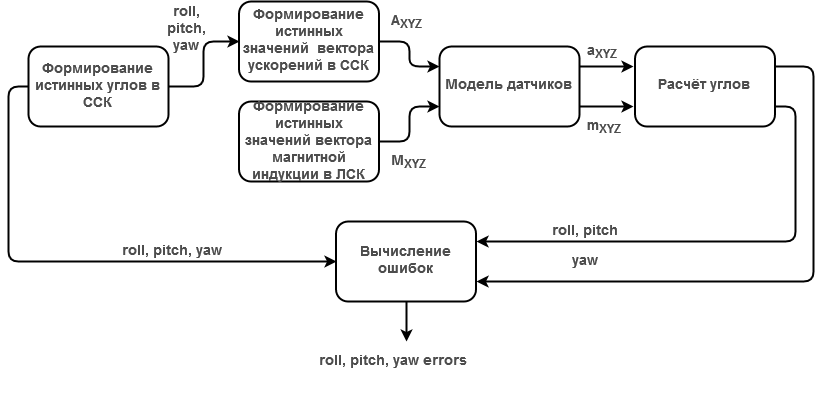

The diagram above was exported from draw.io. Its source (the exported page's mxGraphModel, read from the mxfile embedded in the PNG):
<mxGraphModel dx="1408" dy="751" grid="1" gridSize="10" guides="1" tooltips="1" connect="1" arrows="1" fold="0" page="1" pageScale="1" pageWidth="1169" pageHeight="827" math="0" shadow="0">
  <root>
    <mxCell id="0" />
    <mxCell id="1" parent="0" />
    <mxCell id="CxOt6x99I_1Tiw3jSqQq-6" style="edgeStyle=orthogonalEdgeStyle;rounded=1;orthogonalLoop=1;jettySize=auto;html=1;exitX=1;exitY=0.5;exitDx=0;exitDy=0;entryX=0;entryY=0.25;entryDx=0;entryDy=0;strokeColor=#000000;strokeWidth=2;shadow=0;fontSize=12;fillColor=#ffffff;glass=0;" edge="1" parent="1" source="CxOt6x99I_1Tiw3jSqQq-26" target="mXg3JUOwTSh3vJXHM0lE-3">
      <mxGeometry relative="1" as="geometry">
        <mxPoint x="420" y="170" as="sourcePoint" />
      </mxGeometry>
    </mxCell>
    <mxCell id="CxOt6x99I_1Tiw3jSqQq-7" style="edgeStyle=orthogonalEdgeStyle;rounded=1;orthogonalLoop=1;jettySize=auto;html=1;exitX=1;exitY=0.5;exitDx=0;exitDy=0;entryX=0;entryY=0.75;entryDx=0;entryDy=0;strokeColor=#000000;strokeWidth=2;shadow=0;fontSize=12;fillColor=#ffffff;glass=0;" edge="1" parent="1" source="CxOt6x99I_1Tiw3jSqQq-25" target="mXg3JUOwTSh3vJXHM0lE-3">
      <mxGeometry relative="1" as="geometry">
        <mxPoint x="420" y="240" as="sourcePoint" />
      </mxGeometry>
    </mxCell>
    <mxCell id="CxOt6x99I_1Tiw3jSqQq-17" style="edgeStyle=orthogonalEdgeStyle;rounded=1;orthogonalLoop=1;jettySize=auto;html=1;exitX=0;exitY=0.5;exitDx=0;exitDy=0;entryX=0;entryY=0.5;entryDx=0;entryDy=0;strokeColor=#000000;strokeWidth=2;shadow=0;fontSize=12;fillColor=#ffffff;glass=0;" edge="1" parent="1" source="mXg3JUOwTSh3vJXHM0lE-2" target="mXg3JUOwTSh3vJXHM0lE-5">
      <mxGeometry relative="1" as="geometry" />
    </mxCell>
    <mxCell id="CxOt6x99I_1Tiw3jSqQq-29" style="edgeStyle=orthogonalEdgeStyle;rounded=1;orthogonalLoop=1;jettySize=auto;html=1;exitX=1;exitY=0.5;exitDx=0;exitDy=0;entryX=0;entryY=0.5;entryDx=0;entryDy=0;strokeColor=#000000;shadow=0;fontSize=12;strokeWidth=2;fillColor=#ffffff;glass=0;" edge="1" parent="1" source="mXg3JUOwTSh3vJXHM0lE-2" target="CxOt6x99I_1Tiw3jSqQq-26">
      <mxGeometry relative="1" as="geometry" />
    </mxCell>
    <mxCell id="mXg3JUOwTSh3vJXHM0lE-2" value="&lt;font style=&quot;font-size: 14px&quot; color=&quot;#4D4D4D&quot;&gt;&lt;b&gt;Формирование истинных углов в ССК &lt;/b&gt;&lt;/font&gt;" style="rounded=1;whiteSpace=wrap;html=1;glass=0;shadow=0;strokeColor=#000000;strokeWidth=2;" parent="1" vertex="1">
      <mxGeometry x="65" y="145" width="140" height="80" as="geometry" />
    </mxCell>
    <mxCell id="CxOt6x99I_1Tiw3jSqQq-31" style="edgeStyle=orthogonalEdgeStyle;rounded=1;orthogonalLoop=1;jettySize=auto;html=1;exitX=1;exitY=0.25;exitDx=0;exitDy=0;strokeColor=#000000;shadow=0;fontSize=12;strokeWidth=2;fillColor=#ffffff;glass=0;" edge="1" parent="1" source="mXg3JUOwTSh3vJXHM0lE-3">
      <mxGeometry relative="1" as="geometry">
        <mxPoint x="670" y="165" as="targetPoint" />
      </mxGeometry>
    </mxCell>
    <mxCell id="CxOt6x99I_1Tiw3jSqQq-32" style="edgeStyle=orthogonalEdgeStyle;rounded=1;orthogonalLoop=1;jettySize=auto;html=1;exitX=1;exitY=0.75;exitDx=0;exitDy=0;strokeColor=#000000;shadow=0;fontSize=12;strokeWidth=2;fillColor=#ffffff;glass=0;" edge="1" parent="1" source="mXg3JUOwTSh3vJXHM0lE-3">
      <mxGeometry relative="1" as="geometry">
        <mxPoint x="670" y="205" as="targetPoint" />
      </mxGeometry>
    </mxCell>
    <mxCell id="mXg3JUOwTSh3vJXHM0lE-3" value="&lt;font style=&quot;font-size: 14px&quot; color=&quot;#4D4D4D&quot;&gt;&lt;b&gt;Модель датчиков&lt;br&gt;&lt;/b&gt;&lt;/font&gt;" style="rounded=1;whiteSpace=wrap;html=1;shadow=0;strokeColor=#000000;glass=0;strokeWidth=2;" parent="1" vertex="1">
      <mxGeometry x="476" y="145" width="140" height="80" as="geometry" />
    </mxCell>
    <mxCell id="CxOt6x99I_1Tiw3jSqQq-15" style="edgeStyle=orthogonalEdgeStyle;rounded=1;orthogonalLoop=1;jettySize=auto;html=1;exitX=1;exitY=0.75;exitDx=0;exitDy=0;entryX=1;entryY=0.25;entryDx=0;entryDy=0;strokeColor=#000000;strokeWidth=2;shadow=0;fontSize=12;fillColor=#ffffff;glass=0;" edge="1" parent="1" source="mXg3JUOwTSh3vJXHM0lE-4" target="mXg3JUOwTSh3vJXHM0lE-5">
      <mxGeometry relative="1" as="geometry" />
    </mxCell>
    <mxCell id="CxOt6x99I_1Tiw3jSqQq-44" style="edgeStyle=orthogonalEdgeStyle;rounded=1;orthogonalLoop=1;jettySize=auto;html=1;exitX=1;exitY=0.25;exitDx=0;exitDy=0;entryX=1;entryY=0.75;entryDx=0;entryDy=0;strokeColor=#000000;shadow=0;fontSize=12;strokeWidth=2;fillColor=#ffffff;glass=0;" edge="1" parent="1" source="mXg3JUOwTSh3vJXHM0lE-4" target="mXg3JUOwTSh3vJXHM0lE-5">
      <mxGeometry relative="1" as="geometry">
        <Array as="points">
          <mxPoint x="850" y="165" />
          <mxPoint x="850" y="380" />
        </Array>
      </mxGeometry>
    </mxCell>
    <mxCell id="mXg3JUOwTSh3vJXHM0lE-4" value="&lt;font style=&quot;font-size: 14px&quot; color=&quot;#4D4D4D&quot;&gt;&lt;b&gt;Расчёт углов&lt;br&gt;&lt;/b&gt;&lt;/font&gt;" style="rounded=1;whiteSpace=wrap;html=1;shadow=0;strokeColor=#000000;glass=0;strokeWidth=2;" parent="1" vertex="1">
      <mxGeometry x="671.5" y="145" width="140" height="80" as="geometry" />
    </mxCell>
    <mxCell id="CxOt6x99I_1Tiw3jSqQq-19" style="edgeStyle=orthogonalEdgeStyle;rounded=1;orthogonalLoop=1;jettySize=auto;html=1;exitX=0.5;exitY=1;exitDx=0;exitDy=0;strokeColor=#000000;strokeWidth=2;shadow=0;fontSize=12;fillColor=#ffffff;glass=0;" edge="1" parent="1" source="mXg3JUOwTSh3vJXHM0lE-5">
      <mxGeometry relative="1" as="geometry">
        <mxPoint x="443" y="440" as="targetPoint" />
      </mxGeometry>
    </mxCell>
    <mxCell id="mXg3JUOwTSh3vJXHM0lE-5" value="&lt;font style=&quot;font-size: 14px&quot; color=&quot;#4D4D4D&quot;&gt;&lt;b&gt;Вычисление ошибок&lt;br&gt;&lt;/b&gt;&lt;/font&gt;" style="rounded=1;whiteSpace=wrap;html=1;shadow=0;strokeColor=#000000;glass=0;strokeWidth=2;" parent="1" vertex="1">
      <mxGeometry x="372.5" y="320" width="140" height="80" as="geometry" />
    </mxCell>
    <mxCell id="mXg3JUOwTSh3vJXHM0lE-24" value="&lt;font style=&quot;font-size: 14px&quot; color=&quot;#4D4D4D&quot;&gt;&lt;b&gt;roll, pitch,&lt;/b&gt;&lt;/font&gt;" style="text;html=1;strokeColor=none;fillColor=none;align=center;verticalAlign=middle;whiteSpace=wrap;rounded=0;shadow=1;glass=0;comic=0;" parent="1" vertex="1">
      <mxGeometry x="207.5" y="100" width="30" height="40" as="geometry" />
    </mxCell>
    <mxCell id="mXg3JUOwTSh3vJXHM0lE-25" value="&lt;font style=&quot;font-size: 14px&quot; color=&quot;#4D4D4D&quot;&gt;&lt;b&gt;A&lt;sub&gt;XYZ&lt;/sub&gt;&lt;/b&gt;&lt;/font&gt;" style="text;html=1;resizable=0;points=[];autosize=1;align=left;verticalAlign=top;spacingTop=-4;" parent="1" vertex="1">
      <mxGeometry x="426" y="110" width="50" height="20" as="geometry" />
    </mxCell>
    <mxCell id="mXg3JUOwTSh3vJXHM0lE-27" value="&lt;font style=&quot;font-size: 14px&quot; color=&quot;#4D4D4D&quot;&gt;&lt;b&gt;M&lt;sub&gt;XYZ&lt;/sub&gt;&lt;/b&gt;&lt;/font&gt;" style="text;html=1;resizable=0;points=[];autosize=1;align=left;verticalAlign=top;spacingTop=-4;" parent="1" vertex="1">
      <mxGeometry x="426" y="250" width="50" height="20" as="geometry" />
    </mxCell>
    <mxCell id="mXg3JUOwTSh3vJXHM0lE-28" value="&lt;font style=&quot;font-size: 14px&quot; color=&quot;#4D4D4D&quot;&gt;&lt;b&gt;a&lt;sub&gt;XYZ&lt;/sub&gt;&lt;/b&gt;&lt;/font&gt;" style="text;html=1;resizable=0;points=[];autosize=1;align=left;verticalAlign=top;spacingTop=-4;" parent="1" vertex="1">
      <mxGeometry x="621.5" y="140" width="50" height="20" as="geometry" />
    </mxCell>
    <mxCell id="mXg3JUOwTSh3vJXHM0lE-30" value="&lt;font style=&quot;font-size: 14px&quot; color=&quot;#4D4D4D&quot;&gt;&lt;b&gt;m&lt;sub&gt;XYZ&lt;/sub&gt;&lt;/b&gt;&lt;/font&gt;" style="text;html=1;resizable=0;points=[];autosize=1;align=left;verticalAlign=top;spacingTop=-4;" parent="1" vertex="1">
      <mxGeometry x="621.5" y="215" width="50" height="20" as="geometry" />
    </mxCell>
    <mxCell id="mXg3JUOwTSh3vJXHM0lE-31" value="&lt;font style=&quot;font-size: 14px&quot; color=&quot;#4D4D4D&quot;&gt;&lt;b&gt;roll, pitch&lt;br&gt;&lt;/b&gt;&lt;/font&gt;" style="text;html=1;strokeColor=none;fillColor=none;align=center;verticalAlign=middle;whiteSpace=wrap;rounded=0;shadow=1;glass=0;comic=0;" parent="1" vertex="1">
      <mxGeometry x="580" y="300" width="83" height="60" as="geometry" />
    </mxCell>
    <mxCell id="mXg3JUOwTSh3vJXHM0lE-34" value="&lt;font style=&quot;font-size: 14px&quot; color=&quot;#4D4D4D&quot;&gt;&lt;b&gt;yaw&lt;br&gt;&lt;/b&gt;&lt;/font&gt;" style="text;html=1;strokeColor=none;fillColor=none;align=center;verticalAlign=middle;whiteSpace=wrap;rounded=0;shadow=1;glass=0;comic=0;" parent="1" vertex="1">
      <mxGeometry x="589" y="345" width="65" height="30" as="geometry" />
    </mxCell>
    <mxCell id="mXg3JUOwTSh3vJXHM0lE-35" value="&lt;font style=&quot;font-size: 14px&quot; color=&quot;#4D4D4D&quot;&gt;&lt;b&gt;roll, pitch, yaw&lt;/b&gt;&lt;/font&gt;" style="text;html=1;strokeColor=none;fillColor=none;align=center;verticalAlign=middle;whiteSpace=wrap;rounded=0;shadow=1;glass=0;comic=0;" parent="1" vertex="1">
      <mxGeometry x="150" y="320" width="115" height="60" as="geometry" />
    </mxCell>
    <mxCell id="mXg3JUOwTSh3vJXHM0lE-36" value="&lt;font style=&quot;font-size: 14px&quot; color=&quot;#4D4D4D&quot;&gt;&lt;b&gt;roll, pitch, yaw errors&lt;br&gt;&lt;/b&gt;&lt;/font&gt;" style="text;html=1;strokeColor=none;fillColor=none;align=center;verticalAlign=middle;whiteSpace=wrap;rounded=0;shadow=1;glass=0;comic=0;" parent="1" vertex="1">
      <mxGeometry x="347.5" y="430" width="165" height="60" as="geometry" />
    </mxCell>
    <mxCell id="mXg3JUOwTSh3vJXHM0lE-39" value="&lt;font style=&quot;font-size: 14px&quot; color=&quot;#4D4D4D&quot;&gt;&lt;b&gt;&amp;nbsp;yaw&lt;/b&gt;&lt;/font&gt;" style="text;html=1;strokeColor=none;fillColor=none;align=center;verticalAlign=middle;whiteSpace=wrap;rounded=0;shadow=1;glass=0;comic=0;" parent="1" vertex="1">
      <mxGeometry x="202.5" y="135" width="35" height="20" as="geometry" />
    </mxCell>
    <mxCell id="CxOt6x99I_1Tiw3jSqQq-25" value="&lt;font style=&quot;font-size: 14px&quot; color=&quot;#4D4D4D&quot;&gt;&lt;b&gt;Формирование истинных значений вектора магнитной индукции в ЛСК &lt;/b&gt;&lt;/font&gt;" style="rounded=1;whiteSpace=wrap;html=1;comic=0;shadow=0;strokeColor=#000000;glass=0;strokeWidth=2;" vertex="1" parent="1">
      <mxGeometry x="275.5" y="200" width="140" height="80" as="geometry" />
    </mxCell>
    <mxCell id="CxOt6x99I_1Tiw3jSqQq-26" value="&lt;font style=&quot;font-size: 14px&quot; color=&quot;#4D4D4D&quot;&gt;&lt;b&gt;Формирование истинных значений&amp;nbsp; вектора ускорений в ССК &lt;/b&gt;&lt;/font&gt;" style="rounded=1;whiteSpace=wrap;html=1;comic=0;shadow=0;strokeColor=#000000;glass=0;strokeWidth=2;" vertex="1" parent="1">
      <mxGeometry x="275.5" y="100" width="140" height="80" as="geometry" />
    </mxCell>
  </root>
</mxGraphModel>